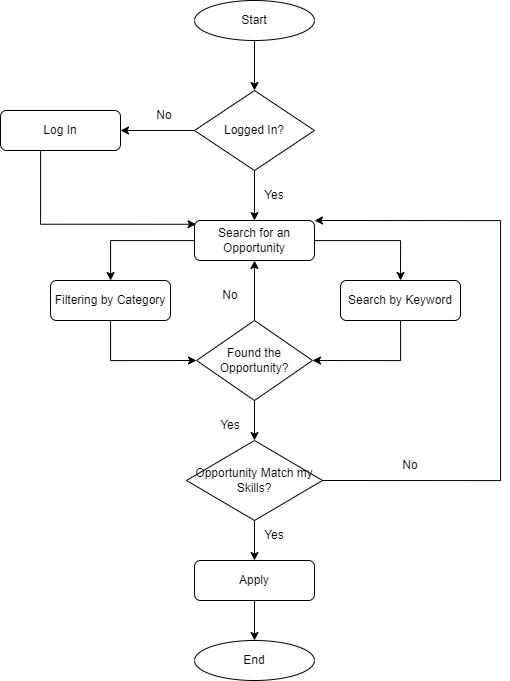

The diagram above was exported from draw.io. Its source (the exported page's mxGraphModel, read from the mxfile embedded in the PNG):
<mxGraphModel dx="2345" dy="1013" grid="1" gridSize="10" guides="1" tooltips="1" connect="1" arrows="1" fold="1" page="1" pageScale="1" pageWidth="827" pageHeight="1169" math="0" shadow="0">
  <root>
    <mxCell id="0" />
    <mxCell id="1" parent="0" />
    <mxCell id="2" style="edgeStyle=orthogonalEdgeStyle;rounded=0;orthogonalLoop=1;jettySize=auto;html=1;entryX=0.5;entryY=0;entryDx=0;entryDy=0;" edge="1" source="4" target="9" parent="1">
      <mxGeometry relative="1" as="geometry" />
    </mxCell>
    <mxCell id="3" style="edgeStyle=orthogonalEdgeStyle;rounded=0;orthogonalLoop=1;jettySize=auto;html=1;" edge="1" source="4" target="11" parent="1">
      <mxGeometry relative="1" as="geometry" />
    </mxCell>
    <mxCell id="4" value="Search for an Opportunity" style="rounded=1;whiteSpace=wrap;html=1;fontSize=12;glass=0;strokeWidth=1;shadow=0;" vertex="1" parent="1">
      <mxGeometry x="364" y="260" width="120" height="40" as="geometry" />
    </mxCell>
    <mxCell id="5" style="edgeStyle=orthogonalEdgeStyle;rounded=0;orthogonalLoop=1;jettySize=auto;html=1;" edge="1" source="6" target="21" parent="1">
      <mxGeometry relative="1" as="geometry" />
    </mxCell>
    <mxCell id="6" value="Start" style="ellipse;whiteSpace=wrap;html=1;" vertex="1" parent="1">
      <mxGeometry x="364" y="40" width="120" height="40" as="geometry" />
    </mxCell>
    <mxCell id="7" value="End" style="ellipse;whiteSpace=wrap;html=1;" vertex="1" parent="1">
      <mxGeometry x="364" y="680" width="120" height="40" as="geometry" />
    </mxCell>
    <mxCell id="8" style="edgeStyle=orthogonalEdgeStyle;rounded=0;orthogonalLoop=1;jettySize=auto;html=1;entryX=1;entryY=0.5;entryDx=0;entryDy=0;" edge="1" source="9" target="27" parent="1">
      <mxGeometry relative="1" as="geometry">
        <mxPoint x="484" y="410" as="targetPoint" />
        <Array as="points">
          <mxPoint x="570" y="400" />
        </Array>
      </mxGeometry>
    </mxCell>
    <mxCell id="9" value="Search by Keyword" style="rounded=1;whiteSpace=wrap;html=1;fontSize=12;glass=0;strokeWidth=1;shadow=0;" vertex="1" parent="1">
      <mxGeometry x="510" y="320" width="120" height="40" as="geometry" />
    </mxCell>
    <mxCell id="10" style="edgeStyle=orthogonalEdgeStyle;rounded=0;orthogonalLoop=1;jettySize=auto;html=1;entryX=0;entryY=0.5;entryDx=0;entryDy=0;" edge="1" source="11" target="27" parent="1">
      <mxGeometry relative="1" as="geometry">
        <mxPoint x="364" y="410.0588235294117" as="targetPoint" />
        <Array as="points">
          <mxPoint x="280" y="400" />
        </Array>
      </mxGeometry>
    </mxCell>
    <mxCell id="11" value="Filtering by Category" style="rounded=1;whiteSpace=wrap;html=1;fontSize=12;glass=0;strokeWidth=1;shadow=0;" vertex="1" parent="1">
      <mxGeometry x="220" y="320" width="120" height="40" as="geometry" />
    </mxCell>
    <mxCell id="12" style="edgeStyle=orthogonalEdgeStyle;rounded=0;orthogonalLoop=1;jettySize=auto;html=1;entryX=0.5;entryY=0;entryDx=0;entryDy=0;" edge="1" source="14" target="17" parent="1">
      <mxGeometry relative="1" as="geometry" />
    </mxCell>
    <mxCell id="13" style="edgeStyle=orthogonalEdgeStyle;rounded=0;orthogonalLoop=1;jettySize=auto;html=1;entryX=1;entryY=0;entryDx=0;entryDy=0;exitX=1;exitY=0.5;exitDx=0;exitDy=0;" edge="1" source="14" target="4" parent="1">
      <mxGeometry relative="1" as="geometry">
        <Array as="points">
          <mxPoint x="670" y="520" />
          <mxPoint x="670" y="260" />
        </Array>
      </mxGeometry>
    </mxCell>
    <mxCell id="14" value="Opportunity Match my Skills?" style="rhombus;whiteSpace=wrap;html=1;" vertex="1" parent="1">
      <mxGeometry x="356" y="480" width="136" height="80" as="geometry" />
    </mxCell>
    <mxCell id="15" value="No" style="text;html=1;align=center;verticalAlign=middle;whiteSpace=wrap;rounded=0;" vertex="1" parent="1">
      <mxGeometry x="550" y="490" width="60" height="30" as="geometry" />
    </mxCell>
    <mxCell id="16" style="edgeStyle=orthogonalEdgeStyle;rounded=0;orthogonalLoop=1;jettySize=auto;html=1;entryX=0.5;entryY=0;entryDx=0;entryDy=0;" edge="1" source="17" target="7" parent="1">
      <mxGeometry relative="1" as="geometry" />
    </mxCell>
    <mxCell id="17" value="Apply" style="rounded=1;whiteSpace=wrap;html=1;fontSize=12;glass=0;strokeWidth=1;shadow=0;" vertex="1" parent="1">
      <mxGeometry x="364" y="600" width="120" height="40" as="geometry" />
    </mxCell>
    <mxCell id="18" value="Yes" style="text;html=1;align=center;verticalAlign=middle;whiteSpace=wrap;rounded=0;" vertex="1" parent="1">
      <mxGeometry x="414" y="560" width="60" height="30" as="geometry" />
    </mxCell>
    <mxCell id="19" style="edgeStyle=orthogonalEdgeStyle;rounded=0;orthogonalLoop=1;jettySize=auto;html=1;entryX=0.5;entryY=0;entryDx=0;entryDy=0;" edge="1" source="21" target="4" parent="1">
      <mxGeometry relative="1" as="geometry" />
    </mxCell>
    <mxCell id="20" style="edgeStyle=orthogonalEdgeStyle;rounded=0;orthogonalLoop=1;jettySize=auto;html=1;" edge="1" source="21" target="23" parent="1">
      <mxGeometry relative="1" as="geometry" />
    </mxCell>
    <mxCell id="21" value="Logged In?" style="rhombus;whiteSpace=wrap;html=1;" vertex="1" parent="1">
      <mxGeometry x="364" y="130" width="120" height="80" as="geometry" />
    </mxCell>
    <mxCell id="22" value="Yes" style="text;html=1;align=center;verticalAlign=middle;whiteSpace=wrap;rounded=0;" vertex="1" parent="1">
      <mxGeometry x="414" y="220" width="60" height="30" as="geometry" />
    </mxCell>
    <mxCell id="23" value="Log In" style="rounded=1;whiteSpace=wrap;html=1;fontSize=12;glass=0;strokeWidth=1;shadow=0;" vertex="1" parent="1">
      <mxGeometry x="170" y="150" width="120" height="40" as="geometry" />
    </mxCell>
    <mxCell id="24" style="edgeStyle=orthogonalEdgeStyle;rounded=0;orthogonalLoop=1;jettySize=auto;html=1;entryX=0.013;entryY=0.094;entryDx=0;entryDy=0;entryPerimeter=0;" edge="1" source="23" target="4" parent="1">
      <mxGeometry relative="1" as="geometry">
        <Array as="points">
          <mxPoint x="210" y="264" />
        </Array>
      </mxGeometry>
    </mxCell>
    <mxCell id="25" style="edgeStyle=orthogonalEdgeStyle;rounded=0;orthogonalLoop=1;jettySize=auto;html=1;entryX=0.5;entryY=0;entryDx=0;entryDy=0;" edge="1" source="27" target="14" parent="1">
      <mxGeometry relative="1" as="geometry" />
    </mxCell>
    <mxCell id="26" style="edgeStyle=orthogonalEdgeStyle;rounded=0;orthogonalLoop=1;jettySize=auto;html=1;entryX=0.5;entryY=1;entryDx=0;entryDy=0;" edge="1" source="27" target="4" parent="1">
      <mxGeometry relative="1" as="geometry" />
    </mxCell>
    <mxCell id="27" value="Found the Opportunity?" style="rhombus;whiteSpace=wrap;html=1;" vertex="1" parent="1">
      <mxGeometry x="366" y="360" width="116" height="80" as="geometry" />
    </mxCell>
    <mxCell id="28" value="Yes" style="text;html=1;align=center;verticalAlign=middle;whiteSpace=wrap;rounded=0;" vertex="1" parent="1">
      <mxGeometry x="370" y="450" width="60" height="30" as="geometry" />
    </mxCell>
    <mxCell id="29" value="No" style="text;html=1;align=center;verticalAlign=middle;whiteSpace=wrap;rounded=0;" vertex="1" parent="1">
      <mxGeometry x="304" y="140" width="60" height="30" as="geometry" />
    </mxCell>
    <mxCell id="30" value="No" style="text;html=1;align=center;verticalAlign=middle;whiteSpace=wrap;rounded=0;" vertex="1" parent="1">
      <mxGeometry x="370" y="320" width="60" height="30" as="geometry" />
    </mxCell>
  </root>
</mxGraphModel>